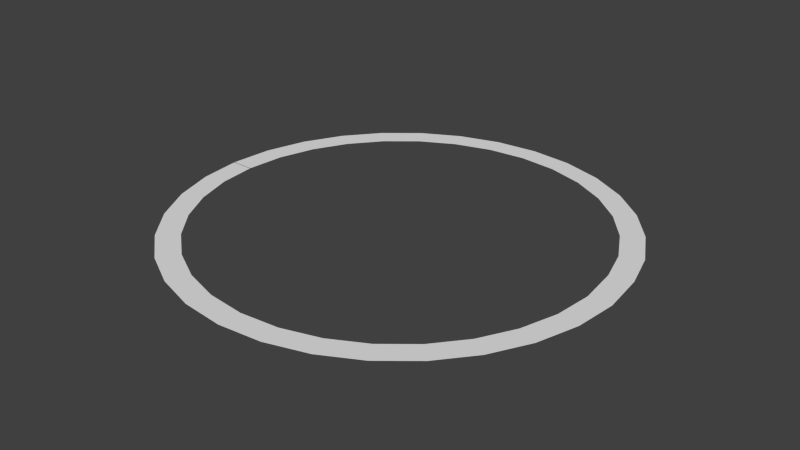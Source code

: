 # Source: RadialBar.blend  (saved by Blender 2.73.0; exported with 4.5.12 LTS)
import bpy
from mathutils import Matrix  # noqa: F401  (used for matrix-valued properties, if any)

bpy.ops.wm.read_factory_settings(use_empty=True)
scene = bpy.context.scene
scene.name = 'Scene'

# ---- collections
col_collection_1 = bpy.data.collections.new('Collection 1'); scene.collection.children.link(col_collection_1)

# ---- world
world_world = bpy.data.worlds.new('World'); scene.world = world_world
world_world.color = (0.05088, 0.05088, 0.05088)
world_world.use_sun_shadow = False
world_world.sun_shadow_jitter_overblur = 0.0
world_world.cycles.sampling_method = 'MANUAL'
world_world.cycles.sample_map_resolution = 256

# ---- meshes
me_circle = bpy.data.meshes.new('Circle')
me_circle.from_pydata([(0.0, 1.0, 0.0), (-0.1951, 0.9808, 0.0), (-0.3827, 0.9239, 0.0), (-0.5556, 0.8315, 0.0), (-0.7071, 0.7071, 0.0), (-0.8315, 0.5556, 0.0), (-0.9239, 0.3827, 0.0), (-0.9808, 0.1951, 0.0), (-1.0, 7.55e-08, 0.0), (-0.9808, -0.1951, 0.0), (-0.9239, -0.3827, 0.0), (-0.8315, -0.5556, 0.0), (-0.7071, -0.7071, 0.0), (-0.5556, -0.8315, 0.0), (-0.3827, -0.9239, 0.0), (-0.1951, -0.9808, 0.0), (3.258e-07, -1.0, 0.0), (0.1951, -0.9808, 0.0), (0.3827, -0.9239, 0.0), (0.5556, -0.8315, 0.0), (0.7071, -0.7071, 0.0), (0.8315, -0.5556, 0.0), (0.9239, -0.3827, 0.0), (0.9808, -0.1951, 0.0), (1.0, 9.656e-07, 0.0), (0.9762, 0.2043, 4.473e-26), (0.9239, 0.3827, 0.0), (0.8315, 0.5556, 0.0), (0.7071, 0.7071, 0.0), (0.5556, 0.8315, 0.0), (0.3827, 0.9239, 0.0), (0.1951, 0.9808, 0.0), (0.001612, 0.8957, -8.512e-29), (-0.1731, 0.8785, -8.512e-29), (-0.3412, 0.8275, -8.512e-29), (-0.496, 0.7448, -8.512e-29), (-0.6318, 0.6334, -8.512e-29), (-0.7432, 0.4976, -8.512e-29), (-0.8259, 0.3428, -8.512e-29), (-0.8769, 0.1747, -8.512e-29), (-0.8941, -1.589e-05, -8.512e-29), (-0.8769, -0.1748, -8.512e-29), (-0.8259, -0.3428, -8.512e-29), (-0.7432, -0.4977, -8.512e-29), (-0.6318, -0.6334, -8.512e-29), (-0.496, -0.7448, -8.512e-29), (-0.3412, -0.8276, -8.512e-29), (-0.1731, -0.8785, -8.512e-29), (0.001612, -0.8957, -8.512e-29), (0.1764, -0.8785, -8.512e-29), (0.3444, -0.8276, -8.512e-29), (0.4993, -0.7448, -8.512e-29), (0.635, -0.6334, -8.512e-29), (0.7464, -0.4977, -8.512e-29), (0.8292, -0.3428, -8.512e-29), (0.8801, -0.1748, -8.512e-29), (0.8973, -1.509e-05, -8.512e-29), (0.8752, 0.1865, 4.746e-26), (0.8292, 0.3428, -8.512e-29), (0.7464, 0.4976, -8.512e-29), (0.635, 0.6334, -8.512e-29), (0.4993, 0.7448, -8.512e-29), (0.3444, 0.8275, -8.512e-29), (0.1764, 0.8785, -8.512e-29), (-0.9997, -0.003154, 0.0), (-0.8938, -0.002841, -8.512e-29)], [], [(21, 22, 54, 53), (10, 11, 43, 42), (30, 31, 63, 62), (19, 20, 52, 51), (64, 9, 41, 65), (28, 29, 61, 60), (17, 18, 50, 49), (6, 7, 39, 38), (26, 27, 59, 58), (4, 5, 37, 36), (15, 16, 48, 47), (24, 25, 57, 56), (2, 3, 35, 34), (13, 14, 46, 45), (22, 23, 55, 54), (0, 1, 33, 32), (11, 12, 44, 43), (31, 0, 32, 63), (20, 21, 53, 52), (9, 10, 42, 41), (29, 30, 62, 61), (18, 19, 51, 50), (7, 8, 40, 39), (27, 28, 60, 59), (16, 17, 49, 48), (5, 6, 38, 37), (25, 26, 58, 57), (3, 4, 36, 35), (14, 15, 47, 46), (23, 24, 56, 55), (1, 2, 34, 33), (12, 13, 45, 44)])
me_circle.use_remesh_preserve_volume = False
me_circle.use_remesh_preserve_attributes = False
me_circle.use_mirror_vertex_groups = False
me_circle.update()
arm_armature_001 = bpy.data.armatures.new('Armature.001')  # bones are not reproduced

# ---- objects
ob_armature = bpy.data.objects.new('Armature', arm_armature_001)
ob_circle = bpy.data.objects.new('Circle', me_circle)

# ---- transforms, parenting, visibility, modifiers, constraints
ob_armature.location = (0.0, 0.0, 0.0)
ob_armature.rotation_euler = (-1.571, -2.22e-16, 2.22e-16)
ob_armature.lineart.crease_threshold = 0.0
ob_circle.parent = ob_armature
ob_circle.matrix_parent_inverse = Matrix(((1.0, 2.22e-16, 2.22e-16, 0.0), (2.22e-16, -8.782e-07, -1.0, 0.0), (-2.22e-16, 1.0, -8.782e-07, 0.0), (0.0, 0.0, 0.0, 1.0)))
ob_circle.location = (0.0, 0.0, 0.0)
ob_circle.lineart.crease_threshold = 0.0
_vg = ob_circle.vertex_groups.new(name='Bone')
_vg.add([64, 65], 1.0, 'REPLACE')
_vg = ob_circle.vertex_groups.new(name='Bone.002')
for _i, _w in zip([9, 41], [0.9968, 0.9965]): _vg.add([_i], _w, 'REPLACE')
_vg = ob_circle.vertex_groups.new(name='Bone.003')
for _i, _w in zip([10, 42], [1.0, 1.0]): _vg.add([_i], _w, 'REPLACE')
_vg = ob_circle.vertex_groups.new(name='Bone.004')
for _i, _w in zip([11, 43], [0.9999, 0.9999]): _vg.add([_i], _w, 'REPLACE')
_vg = ob_circle.vertex_groups.new(name='Bone.005')
for _i, _w in zip([12, 44], [0.9995, 0.9995]): _vg.add([_i], _w, 'REPLACE')
_vg = ob_circle.vertex_groups.new(name='Bone.006')
for _i, _w in zip([13, 45], [0.9979, 0.9977]): _vg.add([_i], _w, 'REPLACE')
_vg = ob_circle.vertex_groups.new(name='Bone.007')
for _i, _w in zip([14, 46], [0.9944, 0.994]): _vg.add([_i], _w, 'REPLACE')
_vg = ob_circle.vertex_groups.new(name='Bone.008')
for _i, _w in zip([15, 47], [0.9993, 0.9993]): _vg.add([_i], _w, 'REPLACE')
_vg = ob_circle.vertex_groups.new(name='Bone.009')
for _i, _w in zip([16, 48], [0.9999, 0.9999]): _vg.add([_i], _w, 'REPLACE')
_vg = ob_circle.vertex_groups.new(name='Bone.010')
for _i, _w in zip([17, 49], [0.9965, 0.9962]): _vg.add([_i], _w, 'REPLACE')
_vg = ob_circle.vertex_groups.new(name='Bone.011')
for _i, _w in zip([18, 50], [0.9966, 0.9964]): _vg.add([_i], _w, 'REPLACE')
_vg = ob_circle.vertex_groups.new(name='Bone.012')
for _i, _w in zip([19, 51], [0.9992, 0.9992]): _vg.add([_i], _w, 'REPLACE')
_vg = ob_circle.vertex_groups.new(name='Bone.013')
for _i, _w in zip([20, 52], [0.9992, 0.9991]): _vg.add([_i], _w, 'REPLACE')
_vg = ob_circle.vertex_groups.new(name='Bone.014')
for _i, _w in zip([21, 53], [0.9967, 0.9964]): _vg.add([_i], _w, 'REPLACE')
_vg = ob_circle.vertex_groups.new(name='Bone.015')
for _i, _w in zip([22, 54], [0.9968, 0.9965]): _vg.add([_i], _w, 'REPLACE')
_vg = ob_circle.vertex_groups.new(name='Bone.016')
for _i, _w in zip([23, 55], [0.9954, 0.995]): _vg.add([_i], _w, 'REPLACE')
_vg = ob_circle.vertex_groups.new(name='Bone.017')
for _i, _w in zip([24, 56], [0.993, 0.9925]): _vg.add([_i], _w, 'REPLACE')
_vg = ob_circle.vertex_groups.new(name='Bone.018')
for _i, _w in zip([25, 57], [1.0, 0.998]): _vg.add([_i], _w, 'REPLACE')
_vg = ob_circle.vertex_groups.new(name='Bone.019')
for _i, _w in zip([26, 58], [0.9907, 0.9898]): _vg.add([_i], _w, 'REPLACE')
_vg = ob_circle.vertex_groups.new(name='Bone.020')
for _i, _w in zip([27, 59], [0.9996, 0.9995]): _vg.add([_i], _w, 'REPLACE')
_vg = ob_circle.vertex_groups.new(name='Bone.021')
for _i, _w in zip([28, 60], [0.9997, 0.9997]): _vg.add([_i], _w, 'REPLACE')
_vg = ob_circle.vertex_groups.new(name='Bone.022')
for _i, _w in zip([29, 61], [0.9997, 0.9997]): _vg.add([_i], _w, 'REPLACE')
_vg = ob_circle.vertex_groups.new(name='Bone.023')
for _i, _w in zip([30, 62], [0.9891, 0.9882]): _vg.add([_i], _w, 'REPLACE')
_vg = ob_circle.vertex_groups.new(name='Bone.024')
for _i, _w in zip([31, 63], [0.998, 0.9978]): _vg.add([_i], _w, 'REPLACE')
_vg = ob_circle.vertex_groups.new(name='Bone.025')
for _i, _w in zip([0, 32], [1.0, 1.0]): _vg.add([_i], _w, 'REPLACE')
_vg = ob_circle.vertex_groups.new(name='Bone.026')
for _i, _w in zip([1, 33], [0.9997, 0.9997]): _vg.add([_i], _w, 'REPLACE')
_vg = ob_circle.vertex_groups.new(name='Bone.027')
for _i, _w in zip([2, 34], [0.991, 0.9902]): _vg.add([_i], _w, 'REPLACE')
_vg = ob_circle.vertex_groups.new(name='Bone.028')
for _i, _w in zip([3, 35], [0.9997, 0.9996]): _vg.add([_i], _w, 'REPLACE')
_vg = ob_circle.vertex_groups.new(name='Bone.029')
for _i, _w in zip([4, 36], [0.999, 0.999]): _vg.add([_i], _w, 'REPLACE')
_vg = ob_circle.vertex_groups.new(name='Bone.030')
for _i, _w in zip([5, 37], [0.9993, 0.9992]): _vg.add([_i], _w, 'REPLACE')
_vg = ob_circle.vertex_groups.new(name='Bone.031')
for _i, _w in zip([6, 38], [0.9999, 0.9999]): _vg.add([_i], _w, 'REPLACE')
_vg = ob_circle.vertex_groups.new(name='Bone.032')
for _i, _w in zip([7, 39], [0.9994, 0.9994]): _vg.add([_i], _w, 'REPLACE')
_vg = ob_circle.vertex_groups.new(name='SomethingElse')
_vg.add([8, 40], 1.0, 'REPLACE')
_m = ob_circle.modifiers.new('Armature', 'ARMATURE')
_m.object = ob_armature

# ---- collection membership
col_collection_1.objects.link(ob_armature)
col_collection_1.objects.link(ob_circle)

# ---- scene / render settings (as saved in the file)
scene.frame_start = 0; scene.frame_end = 100; scene.frame_set(100)
scene.render.engine = 'BLENDER_EEVEE_NEXT'
scene.render.resolution_percentage = 50
scene.render.dither_intensity = 0.0
scene.cycles.use_denoising = False
scene.cycles.samples = 10
scene.cycles.sampling_pattern = 'TABULATED_SOBOL'
scene.cycles.light_sampling_threshold = 0.0
scene.cycles.use_adaptive_sampling = False
scene.cycles.use_light_tree = False
scene.cycles.blur_glossy = 0.0
scene.cycles.volume_bounces = 1
scene.cycles.pixel_filter_type = 'GAUSSIAN'
scene.cycles.sample_clamp_indirect = 0.0
scene.view_settings.view_transform = 'Standard'
bpy.context.view_layer.update()

# ---- added for rendering (the .blend has no active camera and no usable light): camera, sun
cam_auto = bpy.data.cameras.new('AutoCamera')
cam_auto.lens = 50.0
cam_auto.sensor_width = 36.0
cam_auto.clip_end = 1000.0
ob_auto_camera = bpy.data.objects.new('AutoCamera', cam_auto)
scene.collection.objects.link(ob_auto_camera)
ob_auto_camera.location = (2.61693, -3.14032, 2.09354)
ob_auto_camera.rotation_euler = (1.09748, -7.21219e-08, 0.694738)
scene.camera = ob_auto_camera
light_auto_sun = bpy.data.lights.new('AutoSun', 'SUN')
light_auto_sun.energy = 3.0
light_auto_sun.angle = 0.0523599
ob_auto_sun = bpy.data.objects.new('AutoSun', light_auto_sun)
scene.collection.objects.link(ob_auto_sun)
ob_auto_sun.rotation_euler = (0.872665, 0.174533, 0.523599)
bpy.context.view_layer.update()
